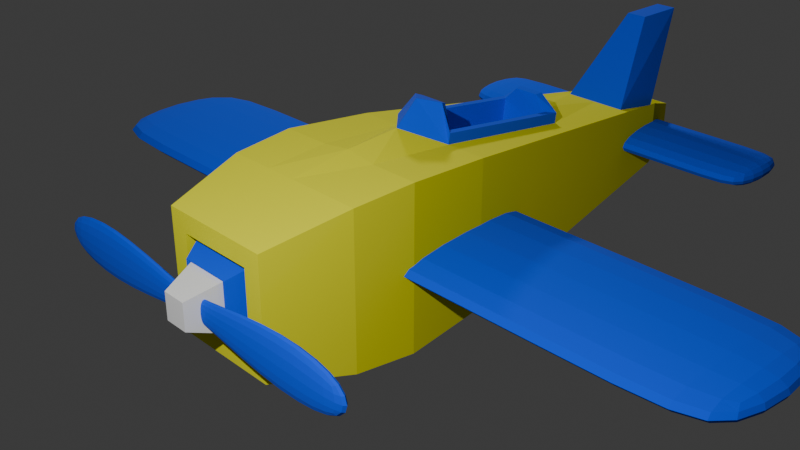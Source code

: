# Source: blend.blend  (saved by Blender 4.0.36; exported with 4.5.12 LTS)
import bpy
from mathutils import Matrix  # noqa: F401  (used for matrix-valued properties, if any)

bpy.ops.wm.read_factory_settings(use_empty=True)
scene = bpy.context.scene
scene.name = 'Scene'

# ---- collections
col_collection = bpy.data.collections.new('Collection'); scene.collection.children.link(col_collection)

# ---- materials (node trees are filled in below, after node groups)
mat_001 = bpy.data.materials.new('マテリアル.001')
mat_001.use_transparent_shadow = False
mat_x = bpy.data.materials.new('マテリアル')
mat_x.use_transparent_shadow = False
mat_002 = bpy.data.materials.new('マテリアル.002')
mat_002.use_transparent_shadow = False

# ---- material node trees
mat_001.use_nodes = True; mat_001.node_tree.nodes.clear()
_N = mat_001.node_tree.nodes; _L = mat_001.node_tree.links
n0 = _N.new('ShaderNodeBsdfPrincipled'); n0.name = 'プリンシプルBSDF'; n0.location = (10, 300)
n0.inputs[2].default_value = 1.0
n0.inputs[3].default_value = 1.45
n1 = _N.new('ShaderNodeOutputMaterial'); n1.name = 'マテリアル出力'; n1.location = (300, 300)
_L.new(n0.outputs[0], n1.inputs[0])
n1.is_active_output = True
mat_x.use_nodes = True; mat_x.node_tree.nodes.clear()
_N = mat_x.node_tree.nodes; _L = mat_x.node_tree.links
n0 = _N.new('ShaderNodeBsdfPrincipled'); n0.name = 'プリンシプルBSDF'; n0.location = (10, 300)
n0.inputs[0].default_value = (0.0009334, 0.07069, 0.8, 1.0)
n0.inputs[2].default_value = 1.0
n0.inputs[3].default_value = 1.45
n1 = _N.new('ShaderNodeOutputMaterial'); n1.name = 'マテリアル出力'; n1.location = (300, 300)
_L.new(n0.outputs[0], n1.inputs[0])
n1.is_active_output = True
mat_002.use_nodes = True; mat_002.node_tree.nodes.clear()
_N = mat_002.node_tree.nodes; _L = mat_002.node_tree.links
n0 = _N.new('ShaderNodeBsdfPrincipled'); n0.name = 'プリンシプルBSDF'; n0.location = (10, 300)
n0.inputs[0].default_value = (0.8, 0.787, 0.0, 1.0)
n0.inputs[2].default_value = 1.0
n0.inputs[3].default_value = 1.45
n1 = _N.new('ShaderNodeOutputMaterial'); n1.name = 'マテリアル出力'; n1.location = (300, 300)
_L.new(n0.outputs[0], n1.inputs[0])
n1.is_active_output = True

# ---- world
world_world = bpy.data.worlds.new('World'); scene.world = world_world
world_world.use_nodes = True; world_world.node_tree.nodes.clear()
_N = world_world.node_tree.nodes; _L = world_world.node_tree.links
n0 = _N.new('ShaderNodeOutputWorld'); n0.name = 'World Output'; n0.location = (300, 300)
n1 = _N.new('ShaderNodeBackground'); n1.name = 'Background'; n1.location = (10, 300)
n1.inputs[0].default_value = (0.05088, 0.05088, 0.05088, 1.0)
_L.new(n1.outputs[0], n0.inputs[0])
n0.is_active_output = True
world_world.color = (0.05088, 0.05088, 0.05088)
world_world.use_sun_shadow = False
world_world.sun_shadow_jitter_overblur = 0.0

# ---- cameras
cam_camera = bpy.data.cameras.new('Camera')
cam_camera.clip_end = 100.0
cam_camera.ortho_scale = 7.314

# ---- lights
light_light = bpy.data.lights.new('Light', 'AREA')
light_light.transmission_factor = 0.0
light_light.energy = 667.4
light_light.shadow_soft_size = 0.1
light_light.shadow_maximum_resolution = 0.006
light_light.use_absolute_resolution = True
light_light.shape = 'RECTANGLE'
light_light.size = 0.1
light_light.size_y = 0.1
light_x = bpy.data.lights.new('エリア', 'AREA')
light_x.transmission_factor = 0.0
light_x.energy = 363.4
light_x.shadow_maximum_resolution = 0.006
light_x.use_absolute_resolution = True
light_x.size = 1.0
light_x.size_y = 1.0

# ---- meshes
me_cube = bpy.data.meshes.new('Cube')
me_cube.from_pydata([(0.379, 3.807, 0.379), (0.379, 3.807, -0.379), (-0.379, 3.807, 0.379), (-0.379, 3.807, -0.379), (-0.4409, -2.218, -0.4409), (-0.4409, -2.218, 0.4409), (0.4409, -2.218, 0.4409), (0.4409, -2.218, -0.4409), (-0.6484, -2.218, -0.6484), (-0.6484, -2.218, 0.6484), (0.6484, -2.218, 0.6484), (0.6484, -2.218, -0.6484), (-0.286, -2.332, -0.286), (-0.286, -2.332, 0.286), (0.286, -2.332, 0.286), (0.286, -2.332, -0.286), (0.1804, 4.363, -0.1856), (-0.1804, 4.363, -0.1856), (-0.1804, 4.363, 0.1856), (0.1804, 4.363, 0.1856), (0.3684, -2.218, 0.6484), (-0.3684, -2.218, 0.6484), (-0.3684, -2.218, -0.6484), (0.3684, -2.218, -0.6484), (0.3684, -2.218, 0.4409), (-0.3684, -2.218, 0.4409), (0.3684, -2.218, -0.4409), (-0.3684, -2.218, -0.4409), (-0.1374, -2.667, 0.1475), (0.1374, -2.667, 0.1475), (-0.3684, -2.019, -0.4409), (0.1374, -2.667, -0.1475), (0.2875, 1.869, 0.6293), (0.2875, 0.3965, 0.8196), (-0.2875, 0.3965, 0.8196), (-0.2875, 1.869, 0.6293), (-0.3684, 0.3162, -0.83), (-0.3684, 1.95, -0.619), (0.3684, 1.95, -0.619), (0.3684, 0.3162, -0.83), (0.619, 1.95, -0.619), (0.83, 0.3162, -0.83), (-0.83, 0.3162, 0.83), (-0.619, 1.95, 0.619), (0.83, 0.3162, 0.83), (0.619, 1.95, 0.619), (-0.619, 1.95, -0.619), (-0.83, 0.3162, -0.83), (0.3684, 1.95, 0.619), (0.3684, 0.3162, 0.83), (-0.3684, 0.3162, 0.83), (-0.3684, 1.95, 0.619), (0.3684, 1.964, 0.7338), (0.3684, 0.331, 0.9448), (-0.3684, 0.331, 0.9448), (-0.3684, 1.964, 0.7338), (0.2875, 1.884, 0.7442), (0.2875, 0.4114, 0.9345), (-0.2875, 0.4114, 0.9345), (-0.2875, 1.884, 0.7442), (0.2875, 1.786, -0.01425), (0.2875, 0.3134, 0.176), (-0.2875, 0.3134, 0.176), (-0.2875, 1.786, -0.01425), (0.0, -2.218, 0.4409), (0.0, -2.332, 0.286), (0.0, -2.332, -0.286), (0.0, -2.218, -0.4409), (0.0, -2.218, -0.6484), (0.0, -2.218, 0.6484), (0.0, 4.363, 0.1856), (0.0, 4.363, -0.1856), (0.0, 0.3162, -0.83), (0.0, 1.95, -0.619), (0.0, -0.03501, 0.9938), (5.598e-18, 2.176, 0.6442), (0.0, 0.3965, 0.8196), (0.0, 1.869, 0.6293), (2.98e-08, 0.3134, 0.176), (2.98e-08, 1.786, -0.01425), (0.1872, 0.3992, 1.193), (-0.1872, 0.3992, 1.193), (0.0, 0.2298, 1.233), (-0.1567, 0.4744, 1.164), (0.1567, 0.4744, 1.164), (0.0, 0.4723, 1.126), (0.1183, 3.811, 1.37), (0.1183, 4.401, 1.368), (-1.966e-08, 4.401, 1.368), (-1.966e-08, 3.811, 1.37), (-0.1183, 3.811, 1.37), (-0.1183, 4.401, 1.368), (0.2865, 3.861, 0.3191), (0.3684, 3.138, 0.4654), (0.4654, 3.138, 0.4654), (0.4222, 3.473, 0.4222), (-0.2865, 3.861, 0.3191), (-0.3684, 3.138, 0.4654), (-0.4222, 3.473, 0.4222), (-0.4654, 3.138, 0.4654), (0.3684, 3.473, -0.4222), (0.3684, 3.138, -0.4654), (-0.3684, 3.473, -0.4222), (-0.3684, 3.138, -0.4654), (-0.4654, 3.138, -0.4654), (-0.4222, 3.473, -0.4222), (0.4222, 3.473, -0.4222), (0.4654, 3.138, -0.4654), (0.0, 3.138, 0.4654), (0.0, 3.861, 0.3191), (0.0, 3.138, -0.4654), (0.0, 3.473, -0.4222), (-0.1501, 1.964, 0.9057), (0.1501, 1.964, 0.9057), (2.452e-18, 2.057, 0.8576), (0.1346, 1.884, 0.8984), (-0.1346, 1.884, 0.8984), (0.0, 1.877, 0.8439), (-0.4409, -2.019, -0.4409), (-0.4409, -2.019, 0.4409), (0.4409, -2.019, 0.4409), (0.4409, -2.019, -0.4409), (0.0, -2.019, 0.4409), (0.3684, -2.019, 0.4409), (0.0, -2.019, -0.4409), (0.3684, -2.019, -0.4409), (-0.3684, -2.019, 0.4409), (-0.1374, -2.667, -0.1475), (-0.2694, -2.332, 0.286), (-0.2694, -2.332, -0.286), (0.2694, -2.332, -0.286), (0.2694, -2.332, 0.286), (-1.066e-09, -2.296, 0.2667), (0.0, -2.296, -0.2667), (-0.2501, -2.296, 0.2667), (-0.2501, -2.296, -0.2667), (0.2501, -2.296, -0.2667), (0.2501, -2.296, 0.2667), (-1.638e-09, -2.667, 0.1475), (-1.607e-10, -2.667, -0.1475), (0.9, -0.6571, 0.9), (0.8486, -1.335, 0.8486), (0.8486, -1.335, -0.8486), (0.9, -0.6571, -0.9), (-0.8486, -1.335, 0.8486), (-0.9, -0.6571, 0.9), (-0.9, -0.6571, -0.9), (-0.8486, -1.335, -0.8486), (0.3479, -0.6571, 0.9), (0.3483, -1.335, 0.8486), (-0.3479, -0.6571, 0.9), (-0.3483, -1.335, 0.8486), (0.3483, -1.335, -0.8486), (0.3479, -0.6571, -0.9), (-0.3483, -1.335, -0.8486), (-0.3479, -0.6571, -0.9), (0.0, -1.335, 0.8486), (0.0, -0.6571, 0.9492), (0.0, -0.6571, -0.9), (0.0, -1.335, -0.8486)], [], [(39, 41, 143, 153), (47, 36, 155, 146), (147, 154, 22, 8), (16, 19, 0, 1), (101, 38, 73, 110), (50, 42, 145, 150), (4, 27, 30, 118), (50, 150, 157, 74), (141, 149, 20, 10), (151, 144, 9, 21), (4, 5, 9, 8), (6, 7, 11, 10), (7, 26, 23, 11), (25, 5, 119, 126), (15, 14, 131, 130), (7, 6, 120, 121), (6, 24, 123, 120), (5, 4, 118, 119), (26, 7, 121, 125), (156, 69, 20, 149), (27, 4, 8, 22), (24, 6, 10, 20), (90, 89, 88, 91), (129, 128, 13, 12), (97, 51, 75, 108), (3, 2, 18, 17), (5, 25, 21, 9), (44, 49, 148, 140), (64, 122, 123, 24), (138, 139, 31, 29), (67, 68, 23, 26), (64, 69, 21, 25), (74, 157, 148, 49), (67, 124, 30, 27), (70, 71, 17, 18), (3, 17, 102, 105), (1, 0, 95, 106), (71, 111, 102, 17), (46, 43, 99, 104), (159, 68, 22, 154), (144, 147, 8, 9), (146, 145, 42, 47), (152, 142, 11, 23), (142, 141, 10, 11), (49, 44, 45, 48), (72, 36, 37, 73), (43, 46, 47, 42), (42, 50, 51, 43), (77, 35, 63, 79), (36, 47, 46, 37), (41, 39, 38, 40), (44, 41, 40, 45), (70, 109, 92, 19), (33, 76, 85, 84, 57), (34, 35, 59, 58), (35, 77, 117, 116, 59), (56, 57, 53, 52), (58, 59, 55, 54), (74, 49, 53, 80, 82), (75, 51, 55, 112, 114), (51, 50, 54, 55), (49, 48, 52, 53), (101, 107, 40, 38), (32, 33, 57, 56), (78, 61, 60, 79), (35, 34, 62, 63), (76, 33, 61, 78), (33, 32, 60, 61), (34, 76, 78, 62), (62, 78, 79, 63), (76, 34, 58, 83, 85), (48, 75, 114, 113, 52), (50, 74, 82, 81, 54), (115, 56, 52, 113), (77, 32, 56, 115, 117), (83, 58, 54, 81), (32, 77, 79, 60), (39, 72, 73, 38), (72, 158, 155, 36), (18, 2, 98, 96), (39, 153, 158, 72), (19, 16, 71, 70), (26, 125, 124, 67), (152, 23, 68, 159), (24, 20, 69, 64), (27, 22, 68, 67), (28, 127, 139, 138), (25, 126, 122, 64), (16, 1, 106, 100), (151, 21, 69, 156), (80, 81, 82), (83, 84, 85), (83, 81, 80, 84), (57, 84, 80, 53), (97, 99, 43, 51), (108, 75, 48, 93), (18, 96, 109, 70), (16, 100, 111, 71), (0, 19, 92, 95), (110, 73, 37, 103), (107, 94, 45, 40), (104, 103, 37, 46), (105, 98, 2, 3), (101, 110, 111, 100), (93, 92, 87, 86), (93, 94, 95, 92), (99, 97, 96, 98), (107, 101, 100, 106), (92, 109, 88, 87), (103, 104, 105, 102), (94, 107, 106, 95), (110, 103, 102, 111), (98, 105, 104, 99), (94, 93, 48, 45), (89, 86, 87, 88), (96, 97, 90, 91), (108, 93, 86, 89), (109, 96, 91, 88), (97, 108, 89, 90), (112, 113, 114), (115, 116, 117), (115, 113, 112, 116), (59, 116, 112, 55), (12, 13, 119, 118), (14, 15, 121, 120), (65, 131, 123, 122), (130, 66, 124, 125), (13, 128, 126, 119), (131, 14, 120, 123), (15, 130, 125, 121), (129, 12, 118, 30), (128, 65, 122, 126), (66, 129, 30, 124), (135, 134, 128, 129), (137, 136, 130, 131), (132, 137, 131, 65), (136, 133, 66, 130), (134, 132, 65, 128), (133, 135, 129, 66), (127, 28, 134, 135), (29, 31, 136, 137), (138, 29, 137, 132), (31, 139, 133, 136), (28, 138, 132, 134), (139, 127, 135, 133), (147, 144, 145, 146), (141, 142, 143, 140), (157, 150, 151, 156), (159, 154, 155, 158), (154, 147, 146, 155), (142, 152, 153, 143), (150, 145, 144, 151), (149, 141, 140, 148), (148, 157, 156, 149), (152, 159, 158, 153), (41, 44, 140, 143)])
me_cube.polygons.foreach_set('material_index', [2, 2, 2, 2, 2, 2, 2, 2, 2, 2, 2, 2, 2, 2, 1, 2, 2, 2, 2, 2, 2, 2, 1, 1, 2, 2, 2, 2, 2, 0, 2, 2, 2, 2, 2, 2, 2, 2, 2, 2, 2, 2, 2, 2, 2, 2, 2, 2, 1, 2, 2, 2, 2, 1, 1, 1, 1, 1, 1, 1, 1, 1, 2, 1, 1, 1, 1, 1, 1, 1, 1, 1, 1, 1, 1, 1, 1, 2, 2, 2, 2, 2, 2, 2, 2, 2, 0, 2, 2, 2, 1, 1, 1, 1, 2, 2, 2, 2, 2, 2, 2, 2, 2, 2, 1, 2, 2, 2, 1, 2, 2, 2, 2, 2, 1, 1, 1, 1, 1, 1, 1, 1, 1, 1, 1, 1, 1, 1, 1, 1, 1, 1, 1, 1, 1, 1, 1, 1, 1, 0, 0, 0, 0, 0, 0, 2, 2, 2, 2, 2, 2, 2, 2, 2, 2, 2])
_uv = me_cube.uv_layers.new(name='UVMap')
_uv.uv.foreach_set('vector', [0.3167, 0.6815, 0.375, 0.6815, 0.375, 0.7322, 0.3014, 0.7322, 0.125, 0.6815, 0.1833, 0.6815, 0.1986, 0.7322, 0.125, 0.7322, 0.125, 0.75, 0.1971, 0.75, 0.179, 0.75, 0.125, 0.75, 0.375, 0.4965, 0.625, 0.4965, 0.625, 0.5, 0.375, 0.5, 0.361, 0.5348, 0.3424, 0.5966, 0.25, 0.5966, 0.25, 0.5348, 0.8167, 0.6815, 0.875, 0.6815, 0.875, 0.7322, 0.8014, 0.7322, 0.415, 0.96, 0.415, 0.946, 0.415, 0.946, 0.415, 0.96, 0.8167, 0.6815, 0.8014, 0.7322, 0.75, 0.7257, 0.75, 0.6815, 0.625, 0.75, 0.6971, 0.75, 0.679, 0.75, 0.625, 0.75, 0.8029, 0.75, 0.875, 0.75, 0.875, 0.75, 0.821, 0.75, 0.415, 0.96, 0.585, 0.96, 0.625, 1.0, 0.375, 1.0, 0.585, 0.79, 0.415, 0.79, 0.375, 0.75, 0.625, 0.75, 0.415, 0.79, 0.415, 0.804, 0.375, 0.804, 0.375, 0.75, 0.585, 0.946, 0.585, 0.96, 0.585, 0.96, 0.585, 0.946, 0.4246, 0.7996, 0.5754, 0.7996, 0.5754, 0.804, 0.4246, 0.804, 0.415, 0.79, 0.585, 0.79, 0.585, 0.79, 0.415, 0.79, 0.585, 0.79, 0.585, 0.804, 0.585, 0.804, 0.585, 0.79, 0.585, 0.96, 0.415, 0.96, 0.415, 0.96, 0.585, 0.96, 0.415, 0.804, 0.415, 0.79, 0.415, 0.79, 0.415, 0.804, 0.75, 0.75, 0.75, 0.75, 0.679, 0.75, 0.6971, 0.75, 0.415, 0.946, 0.415, 0.96, 0.375, 1.0, 0.375, 0.946, 0.585, 0.804, 0.585, 0.79, 0.625, 0.75, 0.625, 0.804, 0.861, 0.5348, 0.75, 0.5348, 0.75, 0.5174, 0.8663, 0.5174, 0.4246, 0.946, 0.5754, 0.946, 0.5754, 0.9504, 0.4246, 0.9504, 0.861, 0.5348, 0.8424, 0.5966, 0.75, 0.5966, 0.75, 0.5348, 0.375, 0.25, 0.625, 0.25, 0.625, 0.2535, 0.375, 0.2535, 0.585, 0.96, 0.585, 0.946, 0.625, 0.946, 0.625, 1.0, 0.625, 0.6815, 0.6833, 0.6815, 0.6986, 0.7322, 0.625, 0.7322, 0.585, 0.875, 0.585, 0.875, 0.585, 0.804, 0.585, 0.804, 0.5642, 0.875, 0.4358, 0.875, 0.4358, 0.8151, 0.5642, 0.8151, 0.415, 0.875, 0.375, 0.875, 0.375, 0.804, 0.415, 0.804, 0.585, 0.875, 0.625, 0.875, 0.625, 0.946, 0.585, 0.946, 0.75, 0.6815, 0.75, 0.7257, 0.6986, 0.7322, 0.6833, 0.6815, 0.415, 0.875, 0.415, 0.875, 0.415, 0.946, 0.415, 0.946, 0.625, 0.375, 0.375, 0.375, 0.375, 0.2535, 0.625, 0.2535, 0.125, 0.5, 0.1285, 0.5, 0.1337, 0.5174, 0.125, 0.5174, 0.375, 0.5, 0.625, 0.5, 0.625, 0.5174, 0.375, 0.5174, 0.25, 0.5, 0.25, 0.5174, 0.1337, 0.5174, 0.1285, 0.5, 0.375, 0.1534, 0.625, 0.1534, 0.625, 0.2152, 0.375, 0.2152, 0.25, 0.75, 0.25, 0.75, 0.179, 0.75, 0.1971, 0.75, 0.625, 0.0, 0.375, 0.0, 0.375, 0.0, 0.625, 0.0, 0.375, 0.01783, 0.625, 0.01783, 0.625, 0.06845, 0.375, 0.06845, 0.3029, 0.75, 0.375, 0.75, 0.375, 0.75, 0.321, 0.75, 0.375, 0.75, 0.625, 0.75, 0.625, 0.75, 0.375, 0.75, 0.6833, 0.6815, 0.625, 0.6815, 0.625, 0.5966, 0.6576, 0.5966, 0.25, 0.6815, 0.1833, 0.6815, 0.1576, 0.5966, 0.25, 0.5966, 0.625, 0.1534, 0.375, 0.1534, 0.375, 0.06845, 0.625, 0.06845, 0.875, 0.6815, 0.8167, 0.6815, 0.8424, 0.5966, 0.875, 0.5966, 0.75, 0.6008, 0.8215, 0.6008, 0.8215, 0.6008, 0.75, 0.6008, 0.1833, 0.6815, 0.125, 0.6815, 0.125, 0.5966, 0.1576, 0.5966, 0.375, 0.6815, 0.3167, 0.6815, 0.3424, 0.5966, 0.375, 0.5966, 0.625, 0.6815, 0.375, 0.6815, 0.375, 0.5966, 0.625, 0.5966, 0.75, 0.5, 0.75, 0.5098, 0.6365, 0.5117, 0.6285, 0.5, 0.6974, 0.6774, 0.75, 0.6774, 0.75, 0.6774, 0.7213, 0.6774, 0.6974, 0.6774, 0.8026, 0.6774, 0.8215, 0.6008, 0.8215, 0.6008, 0.8026, 0.6774, 0.8215, 0.6008, 0.75, 0.6008, 0.75, 0.6008, 0.7835, 0.6008, 0.8215, 0.6008, 0.6785, 0.6008, 0.6974, 0.6774, 0.6833, 0.6815, 0.6576, 0.5966, 0.8026, 0.6774, 0.8215, 0.6008, 0.8424, 0.5966, 0.8167, 0.6815, 0.75, 0.6815, 0.6833, 0.6815, 0.6833, 0.6815, 0.7161, 0.6815, 0.75, 0.6815, 0.75, 0.5966, 0.8424, 0.5966, 0.8424, 0.5966, 0.7876, 0.5966, 0.75, 0.5966, 0.8424, 0.5966, 0.8167, 0.6815, 0.8167, 0.6815, 0.8424, 0.5966, 0.6833, 0.6815, 0.6576, 0.5966, 0.6576, 0.5966, 0.6833, 0.6815, 0.361, 0.5348, 0.375, 0.5348, 0.375, 0.5966, 0.3424, 0.5966, 0.6785, 0.6008, 0.6974, 0.6774, 0.6974, 0.6774, 0.6785, 0.6008, 0.75, 0.6774, 0.6974, 0.6774, 0.6785, 0.6008, 0.75, 0.6008, 0.8215, 0.6008, 0.8026, 0.6774, 0.8026, 0.6774, 0.8215, 0.6008, 0.75, 0.6774, 0.6974, 0.6774, 0.6974, 0.6774, 0.75, 0.6774, 0.6974, 0.6774, 0.6785, 0.6008, 0.6785, 0.6008, 0.6974, 0.6774, 0.8026, 0.6774, 0.75, 0.6774, 0.75, 0.6774, 0.8026, 0.6774, 0.8026, 0.6774, 0.75, 0.6774, 0.75, 0.6008, 0.8215, 0.6008, 0.75, 0.6774, 0.8026, 0.6774, 0.8026, 0.6774, 0.7787, 0.6774, 0.75, 0.6774, 0.6576, 0.5966, 0.75, 0.5966, 0.75, 0.5966, 0.7124, 0.5966, 0.6576, 0.5966, 0.8167, 0.6815, 0.75, 0.6815, 0.75, 0.6815, 0.7839, 0.6815, 0.8167, 0.6815, 0.7165, 0.6008, 0.6785, 0.6008, 0.6576, 0.5966, 0.7124, 0.5966, 0.75, 0.6008, 0.6785, 0.6008, 0.6785, 0.6008, 0.7165, 0.6008, 0.75, 0.6008, 0.7787, 0.6774, 0.8026, 0.6774, 0.8167, 0.6815, 0.7839, 0.6815, 0.6785, 0.6008, 0.75, 0.6008, 0.75, 0.6008, 0.6785, 0.6008, 0.3167, 0.6815, 0.25, 0.6815, 0.25, 0.5966, 0.3424, 0.5966, 0.25, 0.6815, 0.25, 0.7322, 0.1986, 0.7322, 0.1833, 0.6815, 0.8715, 0.5, 0.875, 0.5, 0.875, 0.5174, 0.8635, 0.5117, 0.3167, 0.6815, 0.3014, 0.7322, 0.25, 0.7322, 0.25, 0.6815, 0.625, 0.4965, 0.375, 0.4965, 0.375, 0.375, 0.625, 0.375, 0.415, 0.804, 0.415, 0.804, 0.415, 0.875, 0.415, 0.875, 0.3029, 0.75, 0.321, 0.75, 0.25, 0.75, 0.25, 0.75, 0.585, 0.804, 0.625, 0.804, 0.625, 0.875, 0.585, 0.875, 0.415, 0.946, 0.375, 0.946, 0.375, 0.875, 0.415, 0.875, 0.5642, 0.9349, 0.4358, 0.9349, 0.4358, 0.875, 0.5642, 0.875, 0.585, 0.946, 0.585, 0.946, 0.585, 0.875, 0.585, 0.875, 0.3715, 0.5, 0.375, 0.5, 0.375, 0.5174, 0.3663, 0.5174, 0.8029, 0.75, 0.821, 0.75, 0.75, 0.75, 0.75, 0.75, 0.7161, 0.6815, 0.7385, 0.6761, 0.75, 0.6815, 0.7787, 0.6774, 0.7616, 0.6726, 0.75, 0.6774, 0.7787, 0.6774, 0.7839, 0.6815, 0.7161, 0.6815, 0.7213, 0.6774, 0.6974, 0.6774, 0.7213, 0.6774, 0.7161, 0.6815, 0.6833, 0.6815, 0.861, 0.5348, 0.875, 0.5348, 0.875, 0.5966, 0.8424, 0.5966, 0.75, 0.5348, 0.75, 0.5966, 0.6576, 0.5966, 0.639, 0.5348, 0.8715, 0.5, 0.8635, 0.5117, 0.75, 0.5098, 0.75, 0.5, 0.3715, 0.5, 0.3663, 0.5174, 0.25, 0.5174, 0.25, 0.5, 0.625, 0.5, 0.6285, 0.5, 0.6365, 0.5117, 0.625, 0.5174, 0.25, 0.5348, 0.25, 0.5966, 0.1576, 0.5966, 0.139, 0.5348, 0.375, 0.5348, 0.625, 0.5348, 0.625, 0.5966, 0.375, 0.5966, 0.125, 0.5348, 0.139, 0.5348, 0.1576, 0.5966, 0.125, 0.5966, 0.375, 0.2326, 0.625, 0.2326, 0.625, 0.25, 0.375, 0.25, 0.361, 0.5348, 0.25, 0.5348, 0.25, 0.5174, 0.3663, 0.5174, 0.639, 0.5348, 0.6365, 0.5117, 0.6337, 0.5174, 0.639, 0.5348, 0.639, 0.5348, 0.625, 0.5348, 0.625, 0.5174, 0.6365, 0.5117, 0.875, 0.5348, 0.861, 0.5348, 0.8635, 0.5117, 0.875, 0.5174, 0.375, 0.5348, 0.361, 0.5348, 0.3663, 0.5174, 0.375, 0.5174, 0.6365, 0.5117, 0.75, 0.5098, 0.75, 0.5174, 0.6337, 0.5174, 0.139, 0.5348, 0.125, 0.5348, 0.125, 0.5174, 0.1337, 0.5174, 0.625, 0.5348, 0.375, 0.5348, 0.375, 0.5174, 0.625, 0.5174, 0.25, 0.5348, 0.139, 0.5348, 0.1337, 0.5174, 0.25, 0.5174, 0.625, 0.2326, 0.375, 0.2326, 0.375, 0.2152, 0.625, 0.2152, 0.625, 0.5348, 0.639, 0.5348, 0.6576, 0.5966, 0.625, 0.5966, 0.75, 0.5348, 0.639, 0.5348, 0.6337, 0.5174, 0.75, 0.5174, 0.8635, 0.5117, 0.861, 0.5348, 0.861, 0.5348, 0.8663, 0.5174, 0.75, 0.5348, 0.639, 0.5348, 0.639, 0.5348, 0.75, 0.5348, 0.75, 0.5098, 0.8635, 0.5117, 0.8663, 0.5174, 0.75, 0.5174, 0.861, 0.5348, 0.75, 0.5348, 0.75, 0.5348, 0.861, 0.5348, 0.7876, 0.5966, 0.7444, 0.599, 0.75, 0.5966, 0.7165, 0.6008, 0.7525, 0.6031, 0.75, 0.6008, 0.7165, 0.6008, 0.7124, 0.5966, 0.7876, 0.5966, 0.7835, 0.6008, 0.8215, 0.6008, 0.7835, 0.6008, 0.7876, 0.5966, 0.8424, 0.5966, 0.4246, 0.9504, 0.5754, 0.9504, 0.585, 0.96, 0.415, 0.96, 0.5754, 0.7996, 0.4246, 0.7996, 0.415, 0.79, 0.585, 0.79, 0.5754, 0.875, 0.5754, 0.804, 0.585, 0.804, 0.585, 0.875, 0.4246, 0.804, 0.4246, 0.875, 0.415, 0.875, 0.415, 0.804, 0.5754, 0.9504, 0.5754, 0.946, 0.585, 0.946, 0.585, 0.96, 0.5754, 0.804, 0.5754, 0.7996, 0.585, 0.79, 0.585, 0.804, 0.4246, 0.7996, 0.4246, 0.804, 0.415, 0.804, 0.415, 0.79, 0.4246, 0.946, 0.4246, 0.9504, 0.415, 0.96, 0.415, 0.946, 0.5754, 0.946, 0.5754, 0.875, 0.585, 0.875, 0.585, 0.946, 0.4246, 0.875, 0.4246, 0.946, 0.415, 0.946, 0.415, 0.875, 0.4297, 0.9409, 0.5703, 0.9409, 0.5754, 0.946, 0.4246, 0.946, 0.5703, 0.8091, 0.4297, 0.8091, 0.4246, 0.804, 0.5754, 0.804, 0.5703, 0.875, 0.5703, 0.8091, 0.5754, 0.804, 0.5754, 0.875, 0.4297, 0.8091, 0.4297, 0.875, 0.4246, 0.875, 0.4246, 0.804, 0.5703, 0.9409, 0.5703, 0.875, 0.5754, 0.875, 0.5754, 0.946, 0.4297, 0.875, 0.4297, 0.9409, 0.4246, 0.946, 0.4246, 0.875, 0.4358, 0.9349, 0.5642, 0.9349, 0.5703, 0.9409, 0.4297, 0.9409, 0.5642, 0.8151, 0.4358, 0.8151, 0.4297, 0.8091, 0.5703, 0.8091, 0.5642, 0.875, 0.5642, 0.8151, 0.5703, 0.8091, 0.5703, 0.875, 0.4358, 0.8151, 0.4358, 0.875, 0.4297, 0.875, 0.4297, 0.8091, 0.5642, 0.9349, 0.5642, 0.875, 0.5703, 0.875, 0.5703, 0.9409, 0.4358, 0.875, 0.4358, 0.9349, 0.4297, 0.9409, 0.4297, 0.875, 0.375, 0.0, 0.625, 0.0, 0.625, 0.01783, 0.375, 0.01783, 0.625, 0.75, 0.375, 0.75, 0.375, 0.7322, 0.625, 0.7322, 0.75, 0.7257, 0.8014, 0.7322, 0.8029, 0.75, 0.75, 0.75, 0.25, 0.75, 0.1971, 0.75, 0.1986, 0.7322, 0.25, 0.7322, 0.1971, 0.75, 0.125, 0.75, 0.125, 0.7322, 0.1986, 0.7322, 0.375, 0.75, 0.3029, 0.75, 0.3014, 0.7322, 0.375, 0.7322, 0.8014, 0.7322, 0.875, 0.7322, 0.875, 0.75, 0.8029, 0.75, 0.6971, 0.75, 0.625, 0.75, 0.625, 0.7322, 0.6986, 0.7322, 0.6986, 0.7322, 0.75, 0.7257, 0.75, 0.75, 0.6971, 0.75, 0.3029, 0.75, 0.25, 0.75, 0.25, 0.7322, 0.3014, 0.7322, 0.375, 0.6815, 0.625, 0.6815, 0.625, 0.7322, 0.375, 0.7322])
me_cube.materials.append(mat_001)
me_cube.materials.append(mat_x)
me_cube.materials.append(mat_002)
me_cube.use_mirror_vertex_groups = False
me_cube.update()
me_x = bpy.data.meshes.new('立方体')
me_x.from_pydata([(-1.0, -1.0, -1.0), (-1.0, -1.0, 1.0), (-1.0, 1.0, -1.0), (-1.0, 1.0, 1.0), (1.0, -1.0, -1.0), (1.0, -1.0, 1.0), (1.0, 1.0, -1.0), (1.0, 1.0, 1.0), (-0.7876, 1.0, -1.0), (0.7876, 1.0, -1.0), (0.7876, 1.0, 1.0), (-0.7876, 1.0, 1.0), (0.7876, -1.0, -1.0), (-0.7876, -1.0, -1.0), (-0.7876, -1.0, 1.0), (0.7876, -1.0, 1.0)], [], [(0, 1, 3, 2), (7, 10, 15, 5), (6, 7, 5, 4), (2, 8, 13, 0), (4, 5, 15, 12), (11, 3, 1, 14), (9, 10, 7, 6), (13, 14, 1, 0), (9, 6, 4, 12), (11, 14, 15, 10), (9, 12, 13, 8), (14, 13, 12, 15), (10, 9, 8, 11), (2, 3, 11, 8)])
_uv = me_x.uv_layers.new(name='UVマップ')
_uv.uv.foreach_set('vector', [0.375, 0.0, 0.625, 0.0, 0.625, 0.25, 0.375, 0.25, 0.625, 0.5, 0.6515, 0.5, 0.6515, 0.75, 0.625, 0.75, 0.375, 0.5, 0.625, 0.5, 0.625, 0.75, 0.375, 0.75, 0.125, 0.5, 0.1515, 0.5, 0.1515, 0.75, 0.125, 0.75, 0.375, 0.75, 0.625, 0.75, 0.625, 0.7765, 0.375, 0.7765, 0.8485, 0.5, 0.875, 0.5, 0.875, 0.75, 0.8485, 0.75, 0.375, 0.4735, 0.625, 0.4735, 0.625, 0.5, 0.375, 0.5, 0.375, 0.9735, 0.625, 0.9735, 0.625, 1.0, 0.375, 1.0, 0.3485, 0.5, 0.375, 0.5, 0.375, 0.75, 0.3485, 0.75, 0.8485, 0.5, 0.8485, 0.75, 0.6515, 0.75, 0.6515, 0.5, 0.3485, 0.5, 0.3485, 0.75, 0.1515, 0.75, 0.1515, 0.5, 0.625, 0.9735, 0.375, 0.9735, 0.375, 0.7765, 0.625, 0.7765, 0.625, 0.4735, 0.375, 0.4735, 0.375, 0.2765, 0.625, 0.2765, 0.375, 0.25, 0.625, 0.25, 0.625, 0.2765, 0.375, 0.2765])
me_x.materials.append(mat_x)
me_x.materials.append(mat_001)
me_x.update()
me_001 = bpy.data.meshes.new('立方体.001')
me_001.from_pydata([(-1.0, -1.0, -1.0), (-1.0, -1.0, 1.0), (-1.0, 1.0, -1.0), (-1.0, 1.0, 1.0), (1.0, -1.0, -1.0), (1.0, -1.0, 1.0), (1.0, 1.0, -1.0), (1.0, 1.0, 1.0), (-0.7876, 1.0, -1.0), (0.7876, 1.0, -1.0), (0.7876, 1.0, 1.0), (-0.7876, 1.0, 1.0), (0.7876, -1.0, -1.0), (-0.7876, -1.0, -1.0), (-0.7876, -1.0, 1.0), (0.7876, -1.0, 1.0)], [], [(0, 1, 3, 2), (7, 10, 15, 5), (6, 7, 5, 4), (2, 8, 13, 0), (4, 5, 15, 12), (11, 3, 1, 14), (9, 10, 7, 6), (13, 14, 1, 0), (9, 6, 4, 12), (11, 14, 15, 10), (9, 12, 13, 8), (14, 13, 12, 15), (10, 9, 8, 11), (2, 3, 11, 8)])
_uv = me_001.uv_layers.new(name='UVマップ')
_uv.uv.foreach_set('vector', [0.375, 0.0, 0.625, 0.0, 0.625, 0.25, 0.375, 0.25, 0.625, 0.5, 0.6515, 0.5, 0.6515, 0.75, 0.625, 0.75, 0.375, 0.5, 0.625, 0.5, 0.625, 0.75, 0.375, 0.75, 0.125, 0.5, 0.1515, 0.5, 0.1515, 0.75, 0.125, 0.75, 0.375, 0.75, 0.625, 0.75, 0.625, 0.7765, 0.375, 0.7765, 0.8485, 0.5, 0.875, 0.5, 0.875, 0.75, 0.8485, 0.75, 0.375, 0.4735, 0.625, 0.4735, 0.625, 0.5, 0.375, 0.5, 0.375, 0.9735, 0.625, 0.9735, 0.625, 1.0, 0.375, 1.0, 0.3485, 0.5, 0.375, 0.5, 0.375, 0.75, 0.3485, 0.75, 0.8485, 0.5, 0.8485, 0.75, 0.6515, 0.75, 0.6515, 0.5, 0.3485, 0.5, 0.3485, 0.75, 0.1515, 0.75, 0.1515, 0.5, 0.625, 0.9735, 0.375, 0.9735, 0.375, 0.7765, 0.625, 0.7765, 0.625, 0.4735, 0.375, 0.4735, 0.375, 0.2765, 0.625, 0.2765, 0.375, 0.25, 0.625, 0.25, 0.625, 0.2765, 0.375, 0.2765])
me_001.materials.append(mat_x)
me_001.update()
me_002 = bpy.data.meshes.new('立方体.002')
me_002.from_pydata([(-1.282, -0.5089, 5.461), (-1.282, -0.5089, 8.025), (-1.282, 0.5089, 5.461), (-1.282, 0.5089, 8.025), (1.282, -0.5089, 5.461), (1.282, -0.5089, 8.025), (1.282, 0.5089, 5.461), (1.282, 0.5089, 8.025), (-0.7876, 1.0, 5.743), (0.7876, 1.0, 5.743), (0.7876, 1.0, 7.743), (-0.7876, 1.0, 7.743), (0.7876, -1.0, 5.743), (-0.7876, -1.0, 5.743), (-0.7876, -1.0, 7.743), (0.7876, -1.0, 7.743), (-0.08111, 0.3191, 7.46), (0.08111, 0.3191, 7.46), (0.08111, -0.3191, 7.46), (-0.08111, -0.3191, 7.46), (0.08111, 0.3191, 6.026), (-0.08111, 0.3191, 6.026), (-0.08111, -0.3191, 6.026), (0.08111, -0.3191, 6.026)], [], [(0, 1, 3, 2), (7, 10, 15, 5), (6, 7, 5, 4), (2, 8, 13, 0), (4, 5, 15, 12), (11, 3, 1, 14), (9, 10, 7, 6), (13, 14, 1, 0), (9, 6, 4, 12), (18, 23, 12, 15), (14, 13, 22, 19), (17, 18, 15, 10), (2, 3, 11, 8), (16, 21, 8, 11), (9, 12, 23, 20), (21, 22, 13, 8), (10, 9, 20, 17), (21, 16, 17, 20), (23, 18, 19, 22), (22, 21, 20, 23), (18, 17, 16, 19), (11, 14, 19, 16)])
_uv = me_002.uv_layers.new(name='UVマップ')
_uv.uv.foreach_set('vector', [0.375, 0.0, 0.625, 0.0, 0.625, 0.25, 0.375, 0.25, 0.625, 0.5, 0.6515, 0.5, 0.6515, 0.75, 0.625, 0.75, 0.375, 0.5, 0.625, 0.5, 0.625, 0.75, 0.375, 0.75, 0.125, 0.5, 0.1515, 0.5, 0.1515, 0.75, 0.125, 0.75, 0.375, 0.75, 0.625, 0.75, 0.625, 0.7765, 0.375, 0.7765, 0.8485, 0.5, 0.875, 0.5, 0.875, 0.75, 0.8485, 0.75, 0.375, 0.4735, 0.625, 0.4735, 0.625, 0.5, 0.375, 0.5, 0.375, 0.9735, 0.625, 0.9735, 0.625, 1.0, 0.375, 1.0, 0.3485, 0.5, 0.375, 0.5, 0.375, 0.75, 0.3485, 0.75, 0.625, 0.8609, 0.375, 0.8609, 0.375, 0.7765, 0.625, 0.7765, 0.625, 0.9735, 0.375, 0.9735, 0.375, 0.8891, 0.625, 0.8891, 0.7359, 0.5, 0.7359, 0.75, 0.6515, 0.75, 0.6515, 0.5, 0.375, 0.25, 0.625, 0.25, 0.625, 0.2765, 0.375, 0.2765, 0.625, 0.3609, 0.375, 0.3609, 0.375, 0.2765, 0.625, 0.2765, 0.3485, 0.5, 0.3485, 0.75, 0.2641, 0.75, 0.2641, 0.5, 0.2359, 0.5, 0.2359, 0.75, 0.1515, 0.75, 0.1515, 0.5, 0.625, 0.4735, 0.375, 0.4735, 0.375, 0.3891, 0.625, 0.3891, 0.375, 0.3609, 0.625, 0.3609, 0.625, 0.3891, 0.375, 0.3891, 0.375, 0.8609, 0.625, 0.8609, 0.625, 0.8891, 0.375, 0.8891, 0.2359, 0.75, 0.2359, 0.5, 0.2641, 0.5, 0.2641, 0.75, 0.7359, 0.75, 0.7359, 0.5, 0.7641, 0.5, 0.7641, 0.75, 0.8485, 0.5, 0.8485, 0.75, 0.7641, 0.75, 0.7641, 0.5])
me_002.materials.append(mat_x)
me_002.update()

# ---- objects
ob_cube = bpy.data.objects.new('Cube', me_cube)
ob_light = bpy.data.objects.new('Light', light_light)
ob_camera = bpy.data.objects.new('Camera', cam_camera)
ob_x = bpy.data.objects.new('立方体', me_x)
ob_001 = bpy.data.objects.new('立方体.001', me_001)
ob_002 = bpy.data.objects.new('立方体.002', me_002)
ob_x_1 = bpy.data.objects.new('エリア', light_x)

# ---- transforms, parenting, visibility, modifiers, constraints
ob_cube.location = (0.0, 0.0, 0.0)
ob_cube.lock_rotations_4d = False
ob_cube.empty_display_type = 'ARROWS'
ob_cube.lineart.crease_threshold = 0.0
ob_light.location = (4.076, -6.899, 5.904)
ob_light.rotation_euler = (0.6512, -0.6859, 1.279)
ob_light.lock_rotations_4d = False
ob_light.empty_display_type = 'ARROWS'
ob_light.color = (0.0, 0.0, 0.0, 0.0)
ob_light.lineart.crease_threshold = 0.0
ob_camera.location = (7.359, -6.926, 4.958)
ob_camera.rotation_euler = (1.109, 0.0, 0.8149)
ob_camera.lock_rotations_4d = False
ob_camera.empty_display_type = 'ARROWS'
ob_camera.color = (0.0, 0.0, 0.0, 0.0)
ob_camera.display_type = 'WIRE'
ob_camera.lineart.crease_threshold = 0.0
ob_x.location = (8.397e-18, 0.1023, -0.01261)
ob_x.scale = (4.354, 0.9614, 0.1545)
_m = ob_x.modifiers.new('細分化', 'SUBSURF')
ob_001.location = (8.397e-18, 3.598, 0.03782)
ob_001.scale = (2.022, 0.5344, 0.1339)
_m = ob_001.modifiers.new('細分化', 'SUBSURF')
ob_002.location = (8.397e-18, -2.086, 0.0)
ob_002.rotation_euler = (1.571, -0.0, 0.0)
ob_002.scale = (1.664, 0.3674, 0.05904)
_m = ob_002.modifiers.new('細分化', 'SUBSURF')
ob_x_1.location = (-6.84, 6.543, 5.717)
ob_x_1.rotation_euler = (-0.9122, -0.4811, 0.5678)

# ---- collection membership
col_collection.objects.link(ob_cube)
col_collection.objects.link(ob_light)
col_collection.objects.link(ob_camera)
col_collection.objects.link(ob_x)
col_collection.objects.link(ob_001)
col_collection.objects.link(ob_002)
col_collection.objects.link(ob_x_1)

# ---- scene / render settings (as saved in the file)
scene.camera = ob_camera
scene.frame_start = 1; scene.frame_end = 250; scene.frame_set(99)
scene.render.engine = 'BLENDER_EEVEE_NEXT'
scene.cycles.sampling_pattern = 'TABULATED_SOBOL'
bpy.context.view_layer.update()

